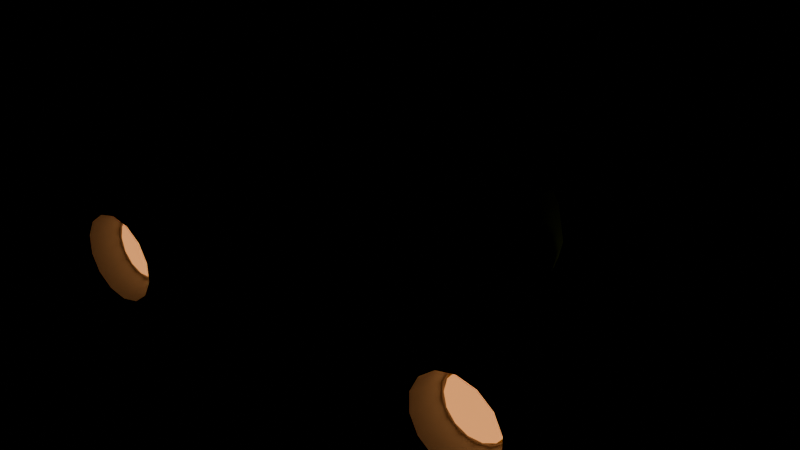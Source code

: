 # Source: nave_pesada.blend  (saved by Blender 5.2.45; exported with 4.5.12 LTS)
import bpy
from mathutils import Matrix  # noqa: F401  (used for matrix-valued properties, if any)

bpy.ops.wm.read_factory_settings(use_empty=True)
scene = bpy.context.scene
scene.name = 'Scene'

# ---- materials (node trees are filled in below, after node groups)
mat_mostaza = bpy.data.materials.new('Mostaza')
mat_mostaza.diffuse_color = (0.93, 0.66, 0.16, 1.0)
mat_grafito = bpy.data.materials.new('Grafito')
mat_grafito.diffuse_color = (0.24, 0.25, 0.29, 1.0)
mat_metal = bpy.data.materials.new('Metal')
mat_metal.diffuse_color = (0.45, 0.47, 0.52, 1.0)
mat_vidrio = bpy.data.materials.new('Vidrio')
mat_vidrio.diffuse_color = (0.35, 0.8, 0.95, 1.0)
mat_negro = bpy.data.materials.new('Negro')
mat_negro.diffuse_color = (0.1, 0.1, 0.12, 1.0)
mat_fuego = bpy.data.materials.new('Fuego')
mat_fuego.diffuse_color = (1.0, 0.4, 0.12, 1.0)
mat_foco = bpy.data.materials.new('Foco')
mat_foco.diffuse_color = (0.6, 1.0, 0.4, 1.0)

# ---- material node trees
mat_mostaza.use_nodes = True; mat_mostaza.node_tree.nodes.clear()
_N = mat_mostaza.node_tree.nodes; _L = mat_mostaza.node_tree.links
n0 = _N.new('ShaderNodeBsdfPrincipled'); n0.name = 'Principled BSDF'; n0.location = (-200, 100)
n0.inputs[0].default_value = (0.93, 0.66, 0.16, 1.0)
n0.inputs[10].default_value = 0.005
n1 = _N.new('ShaderNodeOutputMaterial'); n1.name = 'Material Output'; n1.location = (200, 100)
_L.new(n0.outputs[0], n1.inputs[0])
n1.is_active_output = True
mat_grafito.use_nodes = True; mat_grafito.node_tree.nodes.clear()
_N = mat_grafito.node_tree.nodes; _L = mat_grafito.node_tree.links
n0 = _N.new('ShaderNodeBsdfPrincipled'); n0.name = 'Principled BSDF'; n0.location = (-200, 100)
n0.inputs[0].default_value = (0.24, 0.25, 0.29, 1.0)
n0.inputs[10].default_value = 0.005
n1 = _N.new('ShaderNodeOutputMaterial'); n1.name = 'Material Output'; n1.location = (200, 100)
_L.new(n0.outputs[0], n1.inputs[0])
n1.is_active_output = True
mat_metal.use_nodes = True; mat_metal.node_tree.nodes.clear()
_N = mat_metal.node_tree.nodes; _L = mat_metal.node_tree.links
n0 = _N.new('ShaderNodeBsdfPrincipled'); n0.name = 'Principled BSDF'; n0.location = (-200, 100)
n0.inputs[0].default_value = (0.45, 0.47, 0.52, 1.0)
n0.inputs[10].default_value = 0.005
n1 = _N.new('ShaderNodeOutputMaterial'); n1.name = 'Material Output'; n1.location = (200, 100)
_L.new(n0.outputs[0], n1.inputs[0])
n1.is_active_output = True
mat_vidrio.use_nodes = True; mat_vidrio.node_tree.nodes.clear()
_N = mat_vidrio.node_tree.nodes; _L = mat_vidrio.node_tree.links
n0 = _N.new('ShaderNodeBsdfPrincipled'); n0.name = 'Principled BSDF'; n0.location = (-200, 100)
n0.inputs[0].default_value = (0.35, 0.8, 0.95, 1.0)
n0.inputs[10].default_value = 0.005
n1 = _N.new('ShaderNodeOutputMaterial'); n1.name = 'Material Output'; n1.location = (200, 100)
_L.new(n0.outputs[0], n1.inputs[0])
n1.is_active_output = True
mat_negro.use_nodes = True; mat_negro.node_tree.nodes.clear()
_N = mat_negro.node_tree.nodes; _L = mat_negro.node_tree.links
n0 = _N.new('ShaderNodeBsdfPrincipled'); n0.name = 'Principled BSDF'; n0.location = (-200, 100)
n0.inputs[0].default_value = (0.1, 0.1, 0.12, 1.0)
n0.inputs[10].default_value = 0.005
n1 = _N.new('ShaderNodeOutputMaterial'); n1.name = 'Material Output'; n1.location = (200, 100)
_L.new(n0.outputs[0], n1.inputs[0])
n1.is_active_output = True
mat_fuego.use_nodes = True; mat_fuego.node_tree.nodes.clear()
_N = mat_fuego.node_tree.nodes; _L = mat_fuego.node_tree.links
n0 = _N.new('ShaderNodeBsdfPrincipled'); n0.name = 'Principled BSDF'; n0.location = (-200, 100)
n0.inputs[0].default_value = (1.0, 0.4, 0.12, 1.0)
n0.inputs[10].default_value = 0.005
n0.inputs[27].default_value = (1.0, 0.4, 0.12, 1.0)
n0.inputs[28].default_value = 1.0
n1 = _N.new('ShaderNodeOutputMaterial'); n1.name = 'Material Output'; n1.location = (200, 100)
_L.new(n0.outputs[0], n1.inputs[0])
n1.is_active_output = True
mat_foco.use_nodes = True; mat_foco.node_tree.nodes.clear()
_N = mat_foco.node_tree.nodes; _L = mat_foco.node_tree.links
n0 = _N.new('ShaderNodeBsdfPrincipled'); n0.name = 'Principled BSDF'; n0.location = (-200, 100)
n0.inputs[0].default_value = (0.6, 1.0, 0.4, 1.0)
n0.inputs[10].default_value = 0.005
n0.inputs[27].default_value = (0.6, 1.0, 0.4, 1.0)
n0.inputs[28].default_value = 1.0
n1 = _N.new('ShaderNodeOutputMaterial'); n1.name = 'Material Output'; n1.location = (200, 100)
_L.new(n0.outputs[0], n1.inputs[0])
n1.is_active_output = True

# ---- meshes
me_navepesada = bpy.data.meshes.new('NavePesada')
me_navepesada.from_pydata([(0.468, -0.88, 0.0), (0.4521, -0.88, 0.07454), (0.4053, -0.88, 0.144), (0.3309, -0.88, 0.2036), (0.234, -0.88, 0.2494), (0.1211, -0.88, 0.2782), (2.866e-17, -0.88, 0.288), (-0.1211, -0.88, 0.2782), (-0.234, -0.88, 0.2494), (-0.3309, -0.88, 0.2036), (-0.4053, -0.88, 0.144), (-0.4521, -0.88, 0.07454), (-0.468, -0.88, 3.527e-17), (-0.4521, -0.88, -0.07454), (-0.4053, -0.88, -0.144), (-0.3309, -0.88, -0.2036), (-0.234, -0.88, -0.2494), (-0.1211, -0.88, -0.2782), (-8.597e-17, -0.88, -0.288), (0.1211, -0.88, -0.2782), (0.234, -0.88, -0.2494), (0.3309, -0.88, -0.2036), (0.4053, -0.88, -0.144), (0.4521, -0.88, -0.07454), (0.624, -0.84, 0.0), (0.6027, -0.84, 0.09939), (0.5404, -0.84, 0.192), (0.4412, -0.84, 0.2715), (0.312, -0.84, 0.3326), (0.1615, -0.84, 0.3709), (3.821e-17, -0.84, 0.384), (-0.1615, -0.84, 0.3709), (-0.312, -0.84, 0.3326), (-0.4412, -0.84, 0.2715), (-0.5404, -0.84, 0.192), (-0.6027, -0.84, 0.09939), (-0.624, -0.84, 4.703e-17), (-0.6027, -0.84, -0.09939), (-0.5404, -0.84, -0.192), (-0.4412, -0.84, -0.2715), (-0.312, -0.84, -0.3326), (-0.1615, -0.84, -0.3709), (-1.146e-16, -0.84, -0.384), (0.1615, -0.84, -0.3709), (0.312, -0.84, -0.3326), (0.4412, -0.84, -0.2715), (0.5404, -0.84, -0.192), (0.6027, -0.84, -0.09939), (0.728, -0.65, 0.0), (0.7032, -0.65, 0.116), (0.6305, -0.65, 0.224), (0.5148, -0.65, 0.3168), (0.364, -0.65, 0.388), (0.1884, -0.65, 0.4327), (4.458e-17, -0.65, 0.448), (-0.1884, -0.65, 0.4327), (-0.364, -0.65, 0.388), (-0.5148, -0.65, 0.3168), (-0.6305, -0.65, 0.224), (-0.7032, -0.65, 0.116), (-0.728, -0.65, 5.486e-17), (-0.7032, -0.65, -0.116), (-0.6305, -0.65, -0.224), (-0.5148, -0.65, -0.3168), (-0.364, -0.65, -0.388), (-0.1884, -0.65, -0.4327), (-1.337e-16, -0.65, -0.448), (0.1884, -0.65, -0.4327), (0.364, -0.65, -0.388), (0.5148, -0.65, -0.3168), (0.6305, -0.65, -0.224), (0.7032, -0.65, -0.116), (0.78, -0.3, 0.0), (0.7534, -0.3, 0.1242), (0.6755, -0.3, 0.24), (0.5515, -0.3, 0.3394), (0.39, -0.3, 0.4157), (0.2019, -0.3, 0.4636), (4.776e-17, -0.3, 0.48), (-0.2019, -0.3, 0.4636), (-0.39, -0.3, 0.4157), (-0.5515, -0.3, 0.3394), (-0.6755, -0.3, 0.24), (-0.7534, -0.3, 0.1242), (-0.78, -0.3, 5.878e-17), (-0.7534, -0.3, -0.1242), (-0.6755, -0.3, -0.24), (-0.5515, -0.3, -0.3394), (-0.39, -0.3, -0.4157), (-0.2019, -0.3, -0.4636), (-1.433e-16, -0.3, -0.48), (0.2019, -0.3, -0.4636), (0.39, -0.3, -0.4157), (0.5515, -0.3, -0.3394), (0.6755, -0.3, -0.24), (0.7534, -0.3, -0.1242), (0.754, 0.1, 0.0), (0.7283, 0.1, 0.1201), (0.653, 0.1, 0.232), (0.5332, 0.1, 0.3281), (0.377, 0.1, 0.4018), (0.1951, 0.1, 0.4482), (4.617e-17, 0.1, 0.464), (-0.1951, 0.1, 0.4482), (-0.377, 0.1, 0.4018), (-0.5332, 0.1, 0.3281), (-0.653, 0.1, 0.232), (-0.7283, 0.1, 0.1201), (-0.754, 0.1, 5.682e-17), (-0.7283, 0.1, -0.1201), (-0.653, 0.1, -0.232), (-0.5332, 0.1, -0.3281), (-0.377, 0.1, -0.4018), (-0.1951, 0.1, -0.4482), (-1.385e-16, 0.1, -0.464), (0.1951, 0.1, -0.4482), (0.377, 0.1, -0.4018), (0.5332, 0.1, -0.3281), (0.653, 0.1, -0.232), (0.7283, 0.1, -0.1201), (0.65, 0.4, 0.0), (0.6279, 0.4, 0.1035), (0.5629, 0.4, 0.2), (0.4596, 0.4, 0.2828), (0.325, 0.4, 0.3464), (0.1682, 0.4, 0.3864), (3.98e-17, 0.4, 0.4), (-0.1682, 0.4, 0.3864), (-0.325, 0.4, 0.3464), (-0.4596, 0.4, 0.2828), (-0.5629, 0.4, 0.2), (-0.6279, 0.4, 0.1035), (-0.65, 0.4, 4.899e-17), (-0.6279, 0.4, -0.1035), (-0.5629, 0.4, -0.2), (-0.4596, 0.4, -0.2828), (-0.325, 0.4, -0.3464), (-0.1682, 0.4, -0.3864), (-1.194e-16, 0.4, -0.4), (0.1682, 0.4, -0.3864), (0.325, 0.4, -0.3464), (0.4596, 0.4, -0.2828), (0.5629, 0.4, -0.2), (0.6279, 0.4, -0.1035), (0.494, 0.62, 0.0), (0.4772, 0.62, 0.07868), (0.4278, 0.62, 0.152), (0.3493, 0.62, 0.215), (0.247, 0.62, 0.2633), (0.1279, 0.62, 0.2936), (3.025e-17, 0.62, 0.304), (-0.1279, 0.62, 0.2936), (-0.247, 0.62, 0.2633), (-0.3493, 0.62, 0.215), (-0.4278, 0.62, 0.152), (-0.4772, 0.62, 0.07868), (-0.494, 0.62, 3.723e-17), (-0.4772, 0.62, -0.07868), (-0.4278, 0.62, -0.152), (-0.3493, 0.62, -0.215), (-0.247, 0.62, -0.2633), (-0.1279, 0.62, -0.2936), (-9.075e-17, 0.62, -0.304), (0.1279, 0.62, -0.2936), (0.247, 0.62, -0.2633), (0.3493, 0.62, -0.215), (0.4278, 0.62, -0.152), (0.4772, 0.62, -0.07868), (0.286, 0.76, 0.0), (0.2763, 0.76, 0.04555), (0.2477, 0.76, 0.088), (0.2022, 0.76, 0.1245), (0.143, 0.76, 0.1524), (0.07402, 0.76, 0.17), (1.751e-17, 0.76, 0.176), (-0.07402, 0.76, 0.17), (-0.143, 0.76, 0.1524), (-0.2022, 0.76, 0.1245), (-0.2477, 0.76, 0.088), (-0.2763, 0.76, 0.04555), (-0.286, 0.76, 2.155e-17), (-0.2763, 0.76, -0.04555), (-0.2477, 0.76, -0.088), (-0.2022, 0.76, -0.1245), (-0.143, 0.76, -0.1524), (-0.07402, 0.76, -0.17), (-5.254e-17, 0.76, -0.176), (0.07402, 0.76, -0.17), (0.143, 0.76, -0.1524), (0.2022, 0.76, -0.1245), (0.2477, 0.76, -0.088), (0.2763, 0.76, -0.04555), (0.104, 0.82, 0.0), (0.1005, 0.82, 0.01656), (0.09007, 0.82, 0.032), (0.07354, 0.82, 0.04525), (0.052, 0.82, 0.05543), (0.02692, 0.82, 0.06182), (6.368e-18, 0.82, 0.064), (-0.02692, 0.82, 0.06182), (-0.052, 0.82, 0.05543), (-0.07354, 0.82, 0.04525), (-0.09007, 0.82, 0.032), (-0.1005, 0.82, 0.01656), (-0.104, 0.82, 7.838e-18), (-0.1005, 0.82, -0.01656), (-0.09007, 0.82, -0.032), (-0.07354, 0.82, -0.04525), (-0.052, 0.82, -0.05543), (-0.02692, 0.82, -0.06182), (-1.91e-17, 0.82, -0.064), (0.02692, 0.82, -0.06182), (0.052, 0.82, -0.05543), (0.07354, 0.82, -0.04525), (0.09007, 0.82, -0.032), (0.1005, 0.82, -0.01656), (0.0, 0.83, 0.0), (0.0, -0.88, 0.0), (0.0, 0.3, 0.51), (0.8728, -0.88, -0.1798), (0.85, -0.88, -0.08), (0.0, 0.5217, 0.4174), (0.0, 0.54, 0.36), (0.0, 0.5217, 0.3026), (0.8728, -0.88, 0.01979), (0.0, 0.3918, 0.2214), (0.0, 0.3, 0.21), (0.9366, -0.88, 0.09982), (0.04979, 0.3849, 0.4986), (0.092, 0.4568, 0.4661), (0.1202, 0.5049, 0.4174), (0.1301, 0.5217, 0.36), (0.1202, 0.5049, 0.3026), (0.092, 0.4568, 0.2539), (0.04979, 0.3849, 0.2214), (1.029, -0.88, 0.1442), (1.131, -0.88, 0.1442), (0.092, 0.3649, 0.4986), (0.17, 0.42, 0.4661), (0.2221, 0.4568, 0.4174), (0.2404, 0.4697, 0.36), (0.2221, 0.4568, 0.3026), (0.17, 0.42, 0.2539), (0.092, 0.3649, 0.2214), (1.223, -0.88, 0.09982), (1.287, -0.88, 0.01979), (0.1202, 0.3351, 0.4986), (0.2221, 0.3649, 0.4661), (0.2902, 0.3849, 0.4174), (0.3141, 0.3918, 0.36), (0.2902, 0.3849, 0.3026), (0.2221, 0.3649, 0.2539), (0.1202, 0.3351, 0.2214), (1.31, -0.88, -0.08), (1.233, -0.92, -0.1538), (0.1301, 0.3, 0.4986), (0.2404, 0.3, 0.4661), (0.3141, 0.3, 0.4174), (0.34, 0.3, 0.36), (0.3141, 0.3, 0.3026), (0.2404, 0.3, 0.2539), (0.1301, 0.3, 0.2214), (1.186, -0.92, -0.2129), (1.118, -0.92, -0.2457), (0.1202, 0.2649, 0.4986), (0.2221, 0.2351, 0.4661), (0.2902, 0.2151, 0.4174), (0.3141, 0.2082, 0.36), (0.2902, 0.2151, 0.3026), (0.2221, 0.2351, 0.2539), (0.1202, 0.2649, 0.2214), (1.042, -0.92, -0.2457), (0.974, -0.92, -0.2129), (0.092, 0.2351, 0.4986), (0.17, 0.18, 0.4661), (0.2221, 0.1432, 0.4174), (0.2404, 0.1303, 0.36), (0.2221, 0.1432, 0.3026), (0.17, 0.18, 0.2539), (0.092, 0.2351, 0.2214), (0.9268, -0.92, -0.1538), (0.91, -0.92, -0.08), (0.04979, 0.2151, 0.4986), (0.092, 0.1432, 0.4661), (0.1202, 0.09515, 0.4174), (0.1301, 0.07827, 0.36), (0.1202, 0.09515, 0.3026), (0.092, 0.1432, 0.2539), (0.04979, 0.2151, 0.2214), (0.9268, -0.92, -0.00624), (0.974, -0.92, 0.05291), (-4.053e-08, 0.2082, 0.4986), (-7.6e-08, 0.1303, 0.4661), (-8.106e-08, 0.07827, 0.4174), (-1.216e-07, 0.06, 0.36), (-8.106e-08, 0.07827, 0.3026), (-7.6e-08, 0.1303, 0.2539), (-4.053e-08, 0.2082, 0.2214), (1.042, -0.92, 0.08574), (1.118, -0.92, 0.08574), (-0.04979, 0.2151, 0.4986), (-0.092, 0.1432, 0.4661), (-0.1202, 0.09515, 0.4174), (-0.1301, 0.07827, 0.36), (-0.1202, 0.09515, 0.3026), (-0.092, 0.1432, 0.2539), (-0.04979, 0.2151, 0.2214), (1.186, -0.92, 0.05291), (1.233, -0.92, -0.00624), (-0.092, 0.2351, 0.4986), (-0.17, 0.18, 0.4661), (-0.2221, 0.1432, 0.4174), (-0.2404, 0.1303, 0.36), (-0.2221, 0.1432, 0.3026), (-0.17, 0.18, 0.2539), (-0.092, 0.2351, 0.2214), (1.25, -0.92, -0.08), (0.15, -0.1, 0.56), (-0.1202, 0.2649, 0.4986), (-0.2221, 0.2351, 0.4661), (-0.2902, 0.2151, 0.4174), (-0.3141, 0.2082, 0.36), (-0.2902, 0.2151, 0.3026), (-0.2221, 0.2351, 0.2539), (-0.1202, 0.2649, 0.2214), (0.15, -0.1, 0.5), (0.15, -0.5, 0.56), (-0.1301, 0.3, 0.4986), (-0.2404, 0.3, 0.4661), (-0.3141, 0.3, 0.4174), (-0.34, 0.3, 0.36), (-0.3141, 0.3, 0.3026), (-0.2404, 0.3, 0.2539), (-0.1301, 0.3, 0.2214), (0.15, -0.5, 0.5), (-0.15, -0.1, 0.56), (-0.1202, 0.3351, 0.4986), (-0.2221, 0.3649, 0.4661), (-0.2902, 0.3849, 0.4174), (-0.3141, 0.3918, 0.36), (-0.2902, 0.3849, 0.3026), (-0.2221, 0.3649, 0.2539), (-0.1202, 0.3351, 0.2214), (-0.15, -0.1, 0.5), (-0.15, -0.5, 0.56), (-0.092, 0.3649, 0.4986), (-0.17, 0.42, 0.4661), (-0.2221, 0.4568, 0.4174), (-0.2404, 0.4697, 0.36), (-0.2221, 0.4568, 0.3026), (-0.17, 0.42, 0.2539), (-0.092, 0.3649, 0.2214), (-0.15, -0.5, 0.5), (0.25, -0.025, 0.52), (-0.04979, 0.3849, 0.4986), (-0.092, 0.4568, 0.4661), (-0.1202, 0.5049, 0.4174), (-0.1301, 0.5217, 0.36), (-0.1202, 0.5049, 0.3026), (-0.092, 0.4568, 0.2539), (-0.04979, 0.3849, 0.2214), (0.25, -0.025, 0.42), (0.25, -0.575, 0.52), (8.106e-08, 0.3918, 0.4986), (1.52e-07, 0.4697, 0.4661), (0.25, -0.575, 0.42), (-0.25, -0.025, 0.52), (-0.25, -0.025, 0.42), (1.52e-07, 0.4697, 0.2539), (-0.25, -0.575, 0.52), (-0.25, -0.575, 0.42), (0.9366, -0.88, -0.2598), (1.029, -0.88, -0.3042), (1.131, -0.88, -0.3042), (1.223, -0.88, -0.2598), (1.287, -0.88, -0.1798), (1.34, -0.4, -0.08), (1.314, -0.4, 0.03281), (1.242, -0.4, 0.1233), (1.138, -0.4, 0.1735), (1.022, -0.4, 0.1735), (0.9179, -0.4, 0.1233), (0.8457, -0.4, 0.03281), (0.82, -0.4, -0.08), (0.8457, -0.4, -0.1928), (0.9179, -0.4, -0.2833), (1.022, -0.4, -0.3335), (1.138, -0.4, -0.3335), (1.242, -0.4, -0.2833), (1.314, -0.4, -0.1928), (1.33, 0.2, -0.08), (1.305, 0.2, 0.02847), (1.236, 0.2, 0.1155), (1.136, 0.2, 0.1637), (1.024, 0.2, 0.1637), (0.9241, 0.2, 0.1155), (0.8548, 0.2, 0.02847), (0.83, 0.2, -0.08), (0.8548, 0.2, -0.1885), (0.9241, 0.2, -0.2755), (1.024, 0.2, -0.3237), (1.136, 0.2, -0.3237), (1.236, 0.2, -0.2755), (1.305, 0.2, -0.1885), (1.25, 0.42, -0.08), (1.233, 0.42, -0.00624), (1.186, 0.42, 0.05291), (1.118, 0.42, 0.08574), (1.042, 0.42, 0.08574), (0.974, 0.42, 0.05291), (0.9268, 0.42, -0.00624), (0.91, 0.42, -0.08), (0.9268, 0.42, -0.1538), (0.974, 0.42, -0.2129), (1.042, 0.42, -0.2457), (1.118, 0.42, -0.2457), (1.186, 0.42, -0.2129), (1.233, 0.42, -0.1538), (1.08, 0.5, -0.08), (1.08, -0.88, 0.09), (1.08, -1.08, 0.16), (1.154, -0.88, 0.07316), (1.184, -1.08, 0.1362), (1.213, -0.88, 0.02599), (1.268, -1.08, 0.06964), (1.246, -0.88, -0.04217), (1.314, -1.08, -0.02659), (1.246, -0.88, -0.1178), (1.314, -1.08, -0.1334), (1.213, -0.88, -0.186), (1.268, -1.08, -0.2296), (1.154, -0.88, -0.2332), (1.184, -1.08, -0.2962), (1.08, -0.88, -0.25), (1.08, -1.08, -0.32), (1.006, -0.88, -0.2332), (0.9759, -1.08, -0.2962), (0.9471, -0.88, -0.186), (0.8924, -1.08, -0.2296), (0.9143, -0.88, -0.1178), (0.846, -1.08, -0.1334), (0.9143, -0.88, -0.04217), (0.846, -1.08, -0.02659), (0.9471, -0.88, 0.02599), (0.8924, -1.08, 0.06964), (1.006, -0.88, 0.07316), (0.9759, -1.08, 0.1362), (1.25, -0.93, -0.08), (1.233, -0.93, -0.00624), (1.186, -0.93, 0.05291), (1.118, -0.93, 0.08574), (1.042, -0.93, 0.08574), (0.974, -0.93, 0.05291), (0.9268, -0.93, -0.00624), (0.91, -0.93, -0.08), (0.9268, -0.93, -0.1538), (0.974, -0.93, -0.2129), (1.042, -0.93, -0.2457), (1.118, -0.93, -0.2457), (1.186, -0.93, -0.2129), (1.233, -0.93, -0.1538), (1.08, -0.93, -0.08), (0.62, -0.65, -0.14), (0.62, 0.15, -0.14), (1.04, 0.05, -0.14), (1.04, -0.65, -0.14), (0.62, -0.65, -0.02), (0.62, 0.15, -0.02), (1.04, 0.05, -0.02), (1.04, -0.65, -0.02), (1.08, 0.5, -0.02), (1.08, 0.52, -0.02804), (-1.287, -0.88, 0.01979), (1.08, 0.54, -0.08), (-1.223, -0.88, 0.09982), (1.08, 0.52, -0.132), (1.08, 0.5, -0.14), (-1.131, -0.88, 0.1442), (1.101, 0.5141, -0.02804), (1.117, 0.5245, -0.05), (1.122, 0.5283, -0.08), (1.117, 0.5245, -0.11), (1.101, 0.5141, -0.132), (-1.029, -0.88, 0.1442), (-0.9366, -0.88, 0.09982), (1.11, 0.5, -0.02804), (1.132, 0.5, -0.05), (1.14, 0.5, -0.08), (1.132, 0.5, -0.11), (1.11, 0.5, -0.132), (-0.8728, -0.88, 0.01979), (-0.85, -0.88, -0.08), (1.101, 0.4859, -0.02804), (1.117, 0.4755, -0.05), (1.122, 0.4717, -0.08), (1.117, 0.4755, -0.11), (1.101, 0.4859, -0.132), (-0.9268, -0.92, -0.1538), (-0.974, -0.92, -0.2129), (1.08, 0.48, -0.02804), (1.08, 0.4654, -0.05), (1.08, 0.46, -0.08), (1.08, 0.4654, -0.11), (1.08, 0.48, -0.132), (-1.042, -0.92, -0.2457), (-1.118, -0.92, -0.2457), (1.059, 0.4859, -0.02804), (1.043, 0.4755, -0.05), (1.038, 0.4717, -0.08), (1.043, 0.4755, -0.11), (1.059, 0.4859, -0.132), (-1.186, -0.92, -0.2129), (-1.233, -0.92, -0.1538), (1.05, 0.5, -0.02804), (1.028, 0.5, -0.05), (1.02, 0.5, -0.08), (1.028, 0.5, -0.11), (1.05, 0.5, -0.132), (-1.25, -0.92, -0.08), (-1.233, -0.92, -0.00624), (1.059, 0.5141, -0.02804), (1.043, 0.5245, -0.05), (1.038, 0.5283, -0.08), (1.043, 0.5245, -0.11), (1.059, 0.5141, -0.132), (-1.186, -0.92, 0.05291), (-1.118, -0.92, 0.08574), (-1.042, -0.92, 0.08574), (1.08, 0.5346, -0.05), (-0.974, -0.92, 0.05291), (1.08, 0.5346, -0.11), (-0.9268, -0.92, -0.00624), (-0.91, -0.92, -0.08), (-1.31, -0.88, -0.08), (-1.287, -0.88, -0.1798), (-1.223, -0.88, -0.2598), (-1.131, -0.88, -0.3042), (-1.029, -0.88, -0.3042), (-0.9366, -0.88, -0.2598), (-0.8728, -0.88, -0.1798), (-0.82, -0.4, -0.08), (-0.8457, -0.4, 0.03281), (-0.9179, -0.4, 0.1233), (-1.022, -0.4, 0.1735), (-1.138, -0.4, 0.1735), (-1.242, -0.4, 0.1233), (-1.314, -0.4, 0.03281), (-1.34, -0.4, -0.08), (-1.314, -0.4, -0.1928), (-1.242, -0.4, -0.2833), (-1.138, -0.4, -0.3335), (-1.022, -0.4, -0.3335), (-0.9179, -0.4, -0.2833), (-0.8457, -0.4, -0.1928), (-0.83, 0.2, -0.08), (-0.8548, 0.2, 0.02847), (-0.9241, 0.2, 0.1155), (-1.024, 0.2, 0.1637), (-1.136, 0.2, 0.1637), (-1.236, 0.2, 0.1155), (-1.305, 0.2, 0.02847), (-1.33, 0.2, -0.08), (-1.305, 0.2, -0.1885), (-1.236, 0.2, -0.2755), (-1.136, 0.2, -0.3237), (-1.024, 0.2, -0.3237), (-0.9241, 0.2, -0.2755), (-0.8548, 0.2, -0.1885), (-0.91, 0.42, -0.08), (-0.9268, 0.42, -0.00624), (-0.974, 0.42, 0.05291), (-1.042, 0.42, 0.08574), (-1.118, 0.42, 0.08574), (-1.186, 0.42, 0.05291), (-1.233, 0.42, -0.00624), (-1.25, 0.42, -0.08), (-1.233, 0.42, -0.1538), (-1.186, 0.42, -0.2129), (-1.118, 0.42, -0.2457), (-1.042, 0.42, -0.2457), (-0.974, 0.42, -0.2129), (-0.9268, 0.42, -0.1538), (-1.08, 0.5, -0.08), (-1.08, -0.88, 0.09), (-1.08, -1.08, 0.16), (-1.006, -0.88, 0.07316), (-0.9759, -1.08, 0.1362), (-0.9471, -0.88, 0.02599), (-0.8924, -1.08, 0.06964), (-0.9143, -0.88, -0.04217), (-0.846, -1.08, -0.02659), (-0.9143, -0.88, -0.1178), (-0.846, -1.08, -0.1334), (-0.9471, -0.88, -0.186), (-0.8924, -1.08, -0.2296), (-1.006, -0.88, -0.2332), (-0.9759, -1.08, -0.2962), (-1.08, -0.88, -0.25), (-1.08, -1.08, -0.32), (-1.154, -0.88, -0.2332), (-1.184, -1.08, -0.2962), (-1.213, -0.88, -0.186), (-1.268, -1.08, -0.2296), (-1.246, -0.88, -0.1178), (-1.314, -1.08, -0.1334), (-1.246, -0.88, -0.04217), (-1.314, -1.08, -0.02659), (-1.213, -0.88, 0.02599), (-1.268, -1.08, 0.06964), (-1.154, -0.88, 0.07316), (-1.184, -1.08, 0.1362), (-0.91, -0.93, -0.08), (-0.9268, -0.93, -0.00624), (-0.974, -0.93, 0.05291), (-1.042, -0.93, 0.08574), (-1.118, -0.93, 0.08574), (-1.186, -0.93, 0.05291), (-1.233, -0.93, -0.00624), (-1.25, -0.93, -0.08), (-1.233, -0.93, -0.1538), (-1.186, -0.93, -0.2129), (-1.118, -0.93, -0.2457), (-1.042, -0.93, -0.2457), (-0.974, -0.93, -0.2129), (-0.9268, -0.93, -0.1538), (-1.08, -0.93, -0.08), (-1.04, -0.65, -0.14), (-1.04, 0.05, -0.14), (-0.62, 0.15, -0.14), (-0.62, -0.65, -0.14), (-1.04, -0.65, -0.02), (-1.04, 0.05, -0.02), (-0.62, 0.15, -0.02), (-0.62, -0.65, -0.02), (-1.08, 0.5, -0.02), (-1.08, 0.52, -0.02804), (-1.08, 0.54, -0.08), (-1.08, 0.52, -0.132), (-1.08, 0.5, -0.14), (-1.059, 0.5141, -0.02804), (-1.043, 0.5245, -0.05), (-1.038, 0.5283, -0.08), (-1.043, 0.5245, -0.11), (-1.059, 0.5141, -0.132), (-1.05, 0.5, -0.02804), (-1.028, 0.5, -0.05), (-1.02, 0.5, -0.08), (-1.028, 0.5, -0.11), (-1.05, 0.5, -0.132), (-0.27, -0.85, 0.4), (-0.27, -0.45, 0.4), (-1.059, 0.4859, -0.02804), (-1.043, 0.4755, -0.05), (-1.038, 0.4717, -0.08), (-1.043, 0.4755, -0.11), (-1.059, 0.4859, -0.132), (-0.27, -0.7, 0.62), (-0.27, -0.95, 0.66), (-1.08, 0.48, -0.02804), (-1.08, 0.4654, -0.05), (-1.08, 0.46, -0.08), (-1.08, 0.4654, -0.11), (-1.08, 0.48, -0.132), (-0.33, -0.85, 0.4), (-0.33, -0.45, 0.4), (-1.101, 0.4859, -0.02804), (-1.117, 0.4755, -0.05), (-1.122, 0.4717, -0.08), (-1.117, 0.4755, -0.11), (-1.101, 0.4859, -0.132), (-0.33, -0.7, 0.62), (-0.33, -0.95, 0.66), (-1.11, 0.5, -0.02804), (-1.132, 0.5, -0.05), (-1.14, 0.5, -0.08), (-1.132, 0.5, -0.11), (-1.11, 0.5, -0.132), (0.33, -0.95, 0.66), (0.33, -0.7, 0.62), (-1.101, 0.5141, -0.02804), (-1.117, 0.5245, -0.05), (-1.122, 0.5283, -0.08), (-1.117, 0.5245, -0.11), (-1.101, 0.5141, -0.132), (0.33, -0.45, 0.4), (0.33, -0.85, 0.4), (0.27, -0.95, 0.66), (-1.08, 0.5346, -0.05), (0.27, -0.7, 0.62), (-1.08, 0.5346, -0.11), (0.27, -0.45, 0.4), (0.27, -0.85, 0.4)], [], [(0, 24, 25, 1), (1, 25, 26, 2), (2, 26, 27, 3), (3, 27, 28, 4), (4, 28, 29, 5), (5, 29, 30, 6), (6, 30, 31, 7), (7, 31, 32, 8), (8, 32, 33, 9), (9, 33, 34, 10), (10, 34, 35, 11), (11, 35, 36, 12), (12, 36, 37, 13), (13, 37, 38, 14), (14, 38, 39, 15), (15, 39, 40, 16), (16, 40, 41, 17), (17, 41, 42, 18), (18, 42, 43, 19), (19, 43, 44, 20), (20, 44, 45, 21), (21, 45, 46, 22), (22, 46, 47, 23), (23, 47, 24, 0), (24, 48, 49, 25), (25, 49, 50, 26), (26, 50, 51, 27), (27, 51, 52, 28), (28, 52, 53, 29), (29, 53, 54, 30), (30, 54, 55, 31), (31, 55, 56, 32), (32, 56, 57, 33), (33, 57, 58, 34), (34, 58, 59, 35), (35, 59, 60, 36), (36, 60, 61, 37), (37, 61, 62, 38), (38, 62, 63, 39), (39, 63, 64, 40), (40, 64, 65, 41), (41, 65, 66, 42), (42, 66, 67, 43), (43, 67, 68, 44), (44, 68, 69, 45), (45, 69, 70, 46), (46, 70, 71, 47), (47, 71, 48, 24), (48, 72, 73, 49), (49, 73, 74, 50), (50, 74, 75, 51), (51, 75, 76, 52), (52, 76, 77, 53), (53, 77, 78, 54), (54, 78, 79, 55), (55, 79, 80, 56), (56, 80, 81, 57), (57, 81, 82, 58), (58, 82, 83, 59), (59, 83, 84, 60), (60, 84, 85, 61), (61, 85, 86, 62), (62, 86, 87, 63), (63, 87, 88, 64), (64, 88, 89, 65), (65, 89, 90, 66), (66, 90, 91, 67), (67, 91, 92, 68), (68, 92, 93, 69), (69, 93, 94, 70), (70, 94, 95, 71), (71, 95, 72, 48), (72, 96, 97, 73), (73, 97, 98, 74), (74, 98, 99, 75), (75, 99, 100, 76), (76, 100, 101, 77), (77, 101, 102, 78), (78, 102, 103, 79), (79, 103, 104, 80), (80, 104, 105, 81), (81, 105, 106, 82), (82, 106, 107, 83), (83, 107, 108, 84), (84, 108, 109, 85), (85, 109, 110, 86), (86, 110, 111, 87), (87, 111, 112, 88), (88, 112, 113, 89), (89, 113, 114, 90), (90, 114, 115, 91), (91, 115, 116, 92), (92, 116, 117, 93), (93, 117, 118, 94), (94, 118, 119, 95), (95, 119, 96, 72), (96, 120, 121, 97), (97, 121, 122, 98), (98, 122, 123, 99), (99, 123, 124, 100), (100, 124, 125, 101), (101, 125, 126, 102), (102, 126, 127, 103), (103, 127, 128, 104), (104, 128, 129, 105), (105, 129, 130, 106), (106, 130, 131, 107), (107, 131, 132, 108), (108, 132, 133, 109), (109, 133, 134, 110), (110, 134, 135, 111), (111, 135, 136, 112), (112, 136, 137, 113), (113, 137, 138, 114), (114, 138, 139, 115), (115, 139, 140, 116), (116, 140, 141, 117), (117, 141, 142, 118), (118, 142, 143, 119), (119, 143, 120, 96), (120, 144, 145, 121), (121, 145, 146, 122), (122, 146, 147, 123), (123, 147, 148, 124), (124, 148, 149, 125), (125, 149, 150, 126), (126, 150, 151, 127), (127, 151, 152, 128), (128, 152, 153, 129), (129, 153, 154, 130), (130, 154, 155, 131), (131, 155, 156, 132), (132, 156, 157, 133), (133, 157, 158, 134), (134, 158, 159, 135), (135, 159, 160, 136), (136, 160, 161, 137), (137, 161, 162, 138), (138, 162, 163, 139), (139, 163, 164, 140), (140, 164, 165, 141), (141, 165, 166, 142), (142, 166, 167, 143), (143, 167, 144, 120), (144, 168, 169, 145), (145, 169, 170, 146), (146, 170, 171, 147), (147, 171, 172, 148), (148, 172, 173, 149), (149, 173, 174, 150), (150, 174, 175, 151), (151, 175, 176, 152), (152, 176, 177, 153), (153, 177, 178, 154), (154, 178, 179, 155), (155, 179, 180, 156), (156, 180, 181, 157), (157, 181, 182, 158), (158, 182, 183, 159), (159, 183, 184, 160), (160, 184, 185, 161), (161, 185, 186, 162), (162, 186, 187, 163), (163, 187, 188, 164), (164, 188, 189, 165), (165, 189, 190, 166), (166, 190, 191, 167), (167, 191, 168, 144), (168, 192, 193, 169), (169, 193, 194, 170), (170, 194, 195, 171), (171, 195, 196, 172), (172, 196, 197, 173), (173, 197, 198, 174), (174, 198, 199, 175), (175, 199, 200, 176), (176, 200, 201, 177), (177, 201, 202, 178), (178, 202, 203, 179), (179, 203, 204, 180), (180, 204, 205, 181), (181, 205, 206, 182), (182, 206, 207, 183), (183, 207, 208, 184), (184, 208, 209, 185), (185, 209, 210, 186), (186, 210, 211, 187), (187, 211, 212, 188), (188, 212, 213, 189), (189, 213, 214, 190), (190, 214, 215, 191), (191, 215, 192, 168), (192, 216, 193), (193, 216, 194), (194, 216, 195), (195, 216, 196), (196, 216, 197), (197, 216, 198), (198, 216, 199), (199, 216, 200), (200, 216, 201), (201, 216, 202), (202, 216, 203), (203, 216, 204), (204, 216, 205), (205, 216, 206), (206, 216, 207), (207, 216, 208), (208, 216, 209), (209, 216, 210), (210, 216, 211), (211, 216, 212), (212, 216, 213), (213, 216, 214), (214, 216, 215), (215, 216, 192), (0, 1, 217), (1, 2, 217), (2, 3, 217), (3, 4, 217), (4, 5, 217), (5, 6, 217), (6, 7, 217), (7, 8, 217), (8, 9, 217), (9, 10, 217), (10, 11, 217), (11, 12, 217), (12, 13, 217), (13, 14, 217), (14, 15, 217), (15, 16, 217), (16, 17, 217), (17, 18, 217), (18, 19, 217), (19, 20, 217), (20, 21, 217), (21, 22, 217), (22, 23, 217), (23, 0, 217), (225, 368, 233, 234), (223, 222, 231, 232), (221, 364, 229, 230), (363, 218, 228), (226, 225, 234), (368, 223, 232, 233), (222, 221, 230, 231), (364, 363, 228, 229), (226, 234, 243), (233, 232, 241, 242), (231, 230, 239, 240), (229, 228, 237, 238), (234, 233, 242, 243), (232, 231, 240, 241), (230, 229, 238, 239), (228, 218, 237), (240, 239, 248, 249), (238, 237, 246, 247), (243, 242, 251, 252), (241, 240, 249, 250), (239, 238, 247, 248), (237, 218, 246), (226, 243, 252), (242, 241, 250, 251), (252, 251, 260, 261), (250, 249, 258, 259), (248, 247, 256, 257), (246, 218, 255), (226, 252, 261), (251, 250, 259, 260), (249, 248, 257, 258), (247, 246, 255, 256), (257, 256, 265, 266), (255, 218, 264), (226, 261, 270), (260, 259, 268, 269), (258, 257, 266, 267), (256, 255, 264, 265), (261, 260, 269, 270), (259, 258, 267, 268), (226, 270, 279), (269, 268, 277, 278), (267, 266, 275, 276), (265, 264, 273, 274), (270, 269, 278, 279), (268, 267, 276, 277), (266, 265, 274, 275), (264, 218, 273), (274, 273, 282, 283), (279, 278, 287, 288), (277, 276, 285, 286), (275, 274, 283, 284), (273, 218, 282), (226, 279, 288), (278, 277, 286, 287), (276, 275, 284, 285), (288, 287, 296, 297), (286, 285, 294, 295), (284, 283, 292, 293), (282, 218, 291), (226, 288, 297), (287, 286, 295, 296), (285, 284, 293, 294), (283, 282, 291, 292), (291, 218, 300), (226, 297, 306), (296, 295, 304, 305), (294, 293, 302, 303), (292, 291, 300, 301), (297, 296, 305, 306), (295, 294, 303, 304), (293, 292, 301, 302), (305, 304, 313, 314), (303, 302, 311, 312), (301, 300, 309, 310), (306, 305, 314, 315), (304, 303, 312, 313), (302, 301, 310, 311), (300, 218, 309), (226, 306, 315), (315, 314, 323, 324), (313, 312, 321, 322), (311, 310, 319, 320), (309, 218, 318), (226, 315, 324), (314, 313, 322, 323), (312, 311, 320, 321), (310, 309, 318, 319), (322, 321, 330, 331), (320, 319, 328, 329), (318, 218, 327), (226, 324, 333), (323, 322, 331, 332), (321, 320, 329, 330), (319, 318, 327, 328), (324, 323, 332, 333), (226, 333, 342), (332, 331, 340, 341), (330, 329, 338, 339), (328, 327, 336, 337), (333, 332, 341, 342), (331, 330, 339, 340), (329, 328, 337, 338), (327, 218, 336), (339, 338, 347, 348), (337, 336, 345, 346), (342, 341, 350, 351), (340, 339, 348, 349), (338, 337, 346, 347), (336, 218, 345), (226, 342, 351), (341, 340, 349, 350), (351, 350, 359, 360), (349, 348, 357, 358), (347, 346, 355, 356), (345, 218, 354), (226, 351, 360), (350, 349, 358, 359), (348, 347, 356, 357), (346, 345, 354, 355), (356, 355, 364, 221), (354, 218, 363), (226, 360, 225), (359, 358, 223, 368), (357, 356, 221, 222), (355, 354, 363, 364), (360, 359, 368, 225), (358, 357, 222, 223), (370, 369, 366, 367), (367, 366, 353, 361), (361, 353, 362, 365), (365, 362, 369, 370), (367, 361, 365, 370), (353, 366, 369, 362), (352, 344, 335, 343), (343, 335, 317, 325), (325, 317, 326, 334), (334, 326, 344, 352), (343, 325, 334, 352), (317, 335, 344, 326), (316, 253, 245, 308), (308, 245, 244, 307), (307, 244, 236, 299), (299, 236, 235, 298), (298, 235, 227, 290), (290, 227, 224, 289), (289, 224, 220, 281), (281, 220, 219, 280), (280, 219, 371, 272), (272, 371, 372, 271), (271, 372, 373, 263), (263, 373, 374, 262), (262, 374, 375, 254), (254, 375, 253, 316), (253, 376, 377, 245), (245, 377, 378, 244), (244, 378, 379, 236), (236, 379, 380, 235), (235, 380, 381, 227), (227, 381, 382, 224), (224, 382, 383, 220), (220, 383, 384, 219), (219, 384, 385, 371), (371, 385, 386, 372), (372, 386, 387, 373), (373, 387, 388, 374), (374, 388, 389, 375), (375, 389, 376, 253), (376, 390, 391, 377), (377, 391, 392, 378), (378, 392, 393, 379), (379, 393, 394, 380), (380, 394, 395, 381), (381, 395, 396, 382), (382, 396, 397, 383), (383, 397, 398, 384), (384, 398, 399, 385), (385, 399, 400, 386), (386, 400, 401, 387), (387, 401, 402, 388), (388, 402, 403, 389), (389, 403, 390, 376), (390, 404, 405, 391), (391, 405, 406, 392), (392, 406, 407, 393), (393, 407, 408, 394), (394, 408, 409, 395), (395, 409, 410, 396), (396, 410, 411, 397), (397, 411, 412, 398), (398, 412, 413, 399), (399, 413, 414, 400), (400, 414, 415, 401), (401, 415, 416, 402), (402, 416, 417, 403), (403, 417, 404, 390), (404, 418, 405), (405, 418, 406), (406, 418, 407), (407, 418, 408), (408, 418, 409), (409, 418, 410), (410, 418, 411), (411, 418, 412), (412, 418, 413), (413, 418, 414), (414, 418, 415), (415, 418, 416), (416, 418, 417), (417, 418, 404), (419, 420, 422, 421), (421, 422, 424, 423), (423, 424, 426, 425), (425, 426, 428, 427), (427, 428, 430, 429), (429, 430, 432, 431), (431, 432, 434, 433), (433, 434, 436, 435), (435, 436, 438, 437), (437, 438, 440, 439), (439, 440, 442, 441), (441, 442, 444, 443), (443, 444, 446, 445), (445, 446, 420, 419), (447, 448, 461), (448, 449, 461), (449, 450, 461), (450, 451, 461), (451, 452, 461), (452, 453, 461), (453, 454, 461), (454, 455, 461), (455, 456, 461), (456, 457, 461), (457, 458, 461), (458, 459, 461), (459, 460, 461), (460, 447, 461), (465, 462, 463, 464), (466, 469, 468, 467), (462, 466, 467, 463), (463, 467, 468, 464), (464, 468, 469, 465), (465, 469, 466, 462), (476, 475, 482), (530, 473, 480, 481), (528, 471, 478, 479), (475, 530, 481, 482), (473, 528, 479, 480), (471, 470, 478), (481, 480, 487, 488), (479, 478, 485, 486), (482, 481, 488, 489), (480, 479, 486, 487), (478, 470, 485), (476, 482, 489), (486, 485, 492, 493), (489, 488, 495, 496), (487, 486, 493, 494), (485, 470, 492), (476, 489, 496), (488, 487, 494, 495), (496, 495, 502, 503), (494, 493, 500, 501), (492, 470, 499), (476, 496, 503), (495, 494, 501, 502), (493, 492, 499, 500), (503, 502, 509, 510), (501, 500, 507, 508), (499, 470, 506), (476, 503, 510), (502, 501, 508, 509), (500, 499, 506, 507), (510, 509, 516, 517), (508, 507, 514, 515), (506, 470, 513), (476, 510, 517), (509, 508, 515, 516), (507, 506, 513, 514), (517, 516, 523, 524), (515, 514, 521, 522), (513, 470, 520), (476, 517, 524), (516, 515, 522, 523), (514, 513, 520, 521), (522, 521, 528, 473), (520, 470, 471), (476, 524, 475), (523, 522, 473, 530), (521, 520, 471, 528), (524, 523, 530, 475), (532, 491, 490, 531), (531, 490, 484, 529), (529, 484, 483, 527), (527, 483, 477, 526), (526, 477, 474, 525), (525, 474, 472, 519), (519, 472, 533, 518), (518, 533, 534, 512), (512, 534, 535, 511), (511, 535, 536, 505), (505, 536, 537, 504), (504, 537, 538, 498), (498, 538, 539, 497), (497, 539, 491, 532), (491, 540, 541, 490), (490, 541, 542, 484), (484, 542, 543, 483), (483, 543, 544, 477), (477, 544, 545, 474), (474, 545, 546, 472), (472, 546, 547, 533), (533, 547, 548, 534), (534, 548, 549, 535), (535, 549, 550, 536), (536, 550, 551, 537), (537, 551, 552, 538), (538, 552, 553, 539), (539, 553, 540, 491), (540, 554, 555, 541), (541, 555, 556, 542), (542, 556, 557, 543), (543, 557, 558, 544), (544, 558, 559, 545), (545, 559, 560, 546), (546, 560, 561, 547), (547, 561, 562, 548), (548, 562, 563, 549), (549, 563, 564, 550), (550, 564, 565, 551), (551, 565, 566, 552), (552, 566, 567, 553), (553, 567, 554, 540), (554, 568, 569, 555), (555, 569, 570, 556), (556, 570, 571, 557), (557, 571, 572, 558), (558, 572, 573, 559), (559, 573, 574, 560), (560, 574, 575, 561), (561, 575, 576, 562), (562, 576, 577, 563), (563, 577, 578, 564), (564, 578, 579, 565), (565, 579, 580, 566), (566, 580, 581, 567), (567, 581, 568, 554), (568, 582, 569), (569, 582, 570), (570, 582, 571), (571, 582, 572), (572, 582, 573), (573, 582, 574), (574, 582, 575), (575, 582, 576), (576, 582, 577), (577, 582, 578), (578, 582, 579), (579, 582, 580), (580, 582, 581), (581, 582, 568), (583, 584, 586, 585), (585, 586, 588, 587), (587, 588, 590, 589), (589, 590, 592, 591), (591, 592, 594, 593), (593, 594, 596, 595), (595, 596, 598, 597), (597, 598, 600, 599), (599, 600, 602, 601), (601, 602, 604, 603), (603, 604, 606, 605), (605, 606, 608, 607), (607, 608, 610, 609), (609, 610, 584, 583), (611, 612, 625), (612, 613, 625), (613, 614, 625), (614, 615, 625), (615, 616, 625), (616, 617, 625), (617, 618, 625), (618, 619, 625), (619, 620, 625), (620, 621, 625), (621, 622, 625), (622, 623, 625), (623, 624, 625), (624, 611, 625), (629, 626, 627, 628), (630, 633, 632, 631), (626, 630, 631, 627), (627, 631, 632, 628), (628, 632, 633, 629), (629, 633, 630, 626), (687, 635, 639, 640), (637, 689, 642, 643), (636, 687, 640, 641), (635, 634, 639), (638, 637, 643), (689, 636, 641, 642), (643, 642, 647, 648), (641, 640, 645, 646), (639, 634, 644), (638, 643, 648), (642, 641, 646, 647), (640, 639, 644, 645), (648, 647, 654, 655), (646, 645, 652, 653), (644, 634, 651), (638, 648, 655), (647, 646, 653, 654), (645, 644, 651, 652), (653, 652, 659, 660), (651, 634, 658), (638, 655, 662), (654, 653, 660, 661), (652, 651, 658, 659), (655, 654, 661, 662), (658, 634, 665), (638, 662, 669), (661, 660, 667, 668), (659, 658, 665, 666), (662, 661, 668, 669), (660, 659, 666, 667), (638, 669, 676), (668, 667, 674, 675), (666, 665, 672, 673), (669, 668, 675, 676), (667, 666, 673, 674), (665, 634, 672), (638, 676, 683), (675, 674, 681, 682), (673, 672, 679, 680), (676, 675, 682, 683), (674, 673, 680, 681), (672, 634, 679), (638, 683, 637), (682, 681, 636, 689), (680, 679, 635, 687), (683, 682, 689, 637), (681, 680, 687, 636), (679, 634, 635), (686, 688, 690, 691), (685, 684, 678, 677), (691, 690, 684, 685), (690, 688, 678, 684), (688, 686, 677, 678), (686, 691, 685, 677), (663, 671, 670, 664), (657, 649, 650, 656), (671, 657, 656, 670), (670, 656, 650, 664), (664, 650, 649, 663), (663, 649, 657, 671)])
me_navepesada.polygons.foreach_set('use_smooth', [1, 1, 1, 1, 1, 1, 1, 1, 1, 1, 1, 1, 1, 1, 1, 1, 1, 1, 1, 1, 1, 1, 1, 1, 1, 1, 1, 1, 1, 1, 1, 1, 1, 1, 1, 1, 1, 1, 1, 1, 1, 1, 1, 1, 1, 1, 1, 1, 1, 1, 1, 1, 1, 1, 1, 1, 1, 1, 1, 1, 1, 1, 1, 1, 1, 1, 1, 1, 1, 1, 1, 1, 1, 1, 1, 1, 1, 1, 1, 1, 1, 1, 1, 1, 1, 1, 1, 1, 1, 1, 1, 1, 1, 1, 1, 1, 1, 1, 1, 1, 1, 1, 1, 1, 1, 1, 1, 1, 1, 1, 1, 1, 1, 1, 1, 1, 1, 1, 1, 1, 1, 1, 1, 1, 1, 1, 1, 1, 1, 1, 1, 1, 1, 1, 1, 1, 1, 1, 1, 1, 1, 1, 1, 1, 1, 1, 1, 1, 1, 1, 1, 1, 1, 1, 1, 1, 1, 1, 1, 1, 1, 1, 1, 1, 1, 1, 1, 1, 1, 1, 1, 1, 1, 1, 1, 1, 1, 1, 1, 1, 1, 1, 1, 1, 1, 1, 1, 1, 1, 1, 1, 1, 1, 1, 1, 1, 1, 1, 1, 1, 1, 1, 1, 1, 1, 1, 1, 1, 1, 1, 1, 1, 1, 1, 1, 1, 1, 1, 1, 1, 1, 1, 1, 1, 1, 1, 1, 1, 1, 1, 1, 1, 1, 1, 1, 1, 1, 1, 1, 1, 1, 1, 1, 1, 1, 1, 1, 1, 1, 1, 1, 1, 1, 1, 1, 1, 1, 1, 1, 1, 1, 1, 1, 1, 1, 1, 1, 1, 1, 1, 1, 1, 1, 1, 1, 1, 1, 1, 1, 1, 1, 1, 1, 1, 1, 1, 1, 1, 1, 1, 1, 1, 1, 1, 1, 1, 1, 1, 1, 1, 1, 1, 1, 1, 1, 1, 1, 1, 1, 1, 1, 1, 1, 1, 1, 1, 1, 1, 1, 1, 1, 1, 1, 1, 1, 1, 1, 1, 1, 1, 1, 1, 1, 1, 1, 1, 1, 1, 1, 1, 1, 1, 1, 1, 1, 1, 1, 1, 1, 1, 1, 1, 1, 1, 1, 1, 1, 1, 1, 1, 1, 1, 1, 1, 1, 1, 1, 1, 0, 0, 0, 0, 0, 0, 0, 0, 0, 0, 0, 0, 1, 1, 1, 1, 1, 1, 1, 1, 1, 1, 1, 1, 1, 1, 1, 1, 1, 1, 1, 1, 1, 1, 1, 1, 1, 1, 1, 1, 1, 1, 1, 1, 1, 1, 1, 1, 1, 1, 1, 1, 1, 1, 1, 1, 1, 1, 1, 1, 1, 1, 1, 1, 1, 1, 1, 1, 1, 1, 1, 1, 1, 1, 1, 1, 1, 1, 1, 1, 1, 1, 1, 1, 1, 1, 1, 1, 1, 1, 1, 1, 1, 1, 1, 1, 1, 1, 1, 1, 1, 1, 1, 1, 1, 1, 1, 1, 1, 1, 0, 0, 0, 0, 0, 0, 1, 1, 1, 1, 1, 1, 1, 1, 1, 1, 1, 1, 1, 1, 1, 1, 1, 1, 1, 1, 1, 1, 1, 1, 1, 1, 1, 1, 1, 1, 1, 1, 1, 1, 1, 1, 1, 1, 1, 1, 1, 1, 1, 1, 1, 1, 1, 1, 1, 1, 1, 1, 1, 1, 1, 1, 1, 1, 1, 1, 1, 1, 1, 1, 1, 1, 1, 1, 1, 1, 1, 1, 1, 1, 1, 1, 1, 1, 1, 1, 1, 1, 1, 1, 1, 1, 1, 1, 1, 1, 1, 1, 1, 1, 1, 1, 1, 1, 1, 1, 1, 1, 1, 1, 1, 1, 1, 1, 1, 1, 1, 1, 1, 1, 1, 1, 1, 1, 1, 1, 1, 1, 1, 1, 1, 1, 1, 1, 1, 1, 1, 1, 1, 1, 1, 1, 1, 1, 1, 1, 1, 1, 1, 1, 1, 1, 0, 0, 0, 0, 0, 0, 1, 1, 1, 1, 1, 1, 1, 1, 1, 1, 1, 1, 1, 1, 1, 1, 1, 1, 1, 1, 1, 1, 1, 1, 1, 1, 1, 1, 1, 1, 1, 1, 1, 1, 1, 1, 1, 1, 1, 1, 1, 1, 1, 1, 1, 1, 1, 1, 0, 0, 0, 0, 0, 0, 0, 0, 0, 0, 0, 0])
me_navepesada.polygons.foreach_set('material_index', [0, 0, 0, 0, 0, 0, 0, 0, 0, 0, 0, 0, 0, 0, 0, 0, 0, 0, 0, 0, 0, 0, 0, 0, 0, 0, 0, 0, 0, 0, 0, 0, 0, 0, 0, 0, 0, 0, 0, 0, 0, 0, 0, 0, 0, 0, 0, 0, 4, 4, 4, 4, 4, 4, 4, 4, 4, 4, 4, 4, 4, 4, 4, 4, 4, 4, 4, 4, 4, 4, 4, 4, 0, 0, 0, 0, 0, 0, 0, 0, 0, 0, 0, 0, 0, 0, 0, 0, 0, 0, 0, 0, 0, 0, 0, 0, 0, 0, 0, 0, 0, 0, 0, 0, 0, 0, 0, 0, 0, 0, 0, 0, 0, 0, 0, 0, 0, 0, 0, 0, 0, 0, 0, 0, 0, 0, 0, 0, 0, 0, 0, 0, 0, 0, 0, 0, 0, 0, 0, 0, 0, 0, 0, 0, 1, 1, 1, 1, 1, 1, 1, 1, 1, 1, 1, 1, 1, 1, 1, 1, 1, 1, 1, 1, 1, 1, 1, 1, 1, 1, 1, 1, 1, 1, 1, 1, 1, 1, 1, 1, 1, 1, 1, 1, 1, 1, 1, 1, 1, 1, 1, 1, 1, 1, 1, 1, 1, 1, 1, 1, 1, 1, 1, 1, 1, 1, 1, 1, 1, 1, 1, 1, 1, 1, 1, 1, 1, 1, 1, 1, 1, 1, 1, 1, 1, 1, 1, 1, 1, 1, 1, 1, 1, 1, 1, 1, 1, 1, 1, 1, 3, 3, 3, 3, 3, 3, 3, 3, 3, 3, 3, 3, 3, 3, 3, 3, 3, 3, 3, 3, 3, 3, 3, 3, 3, 3, 3, 3, 3, 3, 3, 3, 3, 3, 3, 3, 3, 3, 3, 3, 3, 3, 3, 3, 3, 3, 3, 3, 3, 3, 3, 3, 3, 3, 3, 3, 3, 3, 3, 3, 3, 3, 3, 3, 3, 3, 3, 3, 3, 3, 3, 3, 3, 3, 3, 3, 3, 3, 3, 3, 3, 3, 3, 3, 3, 3, 3, 3, 3, 3, 3, 3, 3, 3, 3, 3, 3, 3, 3, 3, 3, 3, 3, 3, 3, 3, 3, 3, 3, 3, 3, 3, 3, 3, 3, 3, 3, 3, 3, 3, 3, 3, 3, 3, 3, 3, 3, 3, 1, 1, 1, 1, 1, 1, 0, 0, 0, 0, 0, 0, 0, 0, 0, 0, 0, 0, 0, 0, 0, 0, 0, 0, 0, 0, 0, 0, 0, 0, 0, 0, 0, 0, 0, 0, 0, 0, 0, 0, 0, 0, 0, 0, 0, 0, 0, 0, 0, 0, 0, 0, 0, 0, 1, 1, 1, 1, 1, 1, 1, 1, 1, 1, 1, 1, 1, 1, 1, 1, 1, 1, 1, 1, 1, 1, 1, 1, 1, 1, 1, 1, 2, 2, 2, 2, 2, 2, 2, 2, 2, 2, 2, 2, 2, 2, 5, 5, 5, 5, 5, 5, 5, 5, 5, 5, 5, 5, 5, 5, 1, 1, 1, 1, 1, 1, 6, 6, 6, 6, 6, 6, 6, 6, 6, 6, 6, 6, 6, 6, 6, 6, 6, 6, 6, 6, 6, 6, 6, 6, 6, 6, 6, 6, 6, 6, 6, 6, 6, 6, 6, 6, 6, 6, 6, 6, 6, 6, 6, 6, 6, 6, 6, 6, 0, 0, 0, 0, 0, 0, 0, 0, 0, 0, 0, 0, 0, 0, 0, 0, 0, 0, 0, 0, 0, 0, 0, 0, 0, 0, 0, 0, 0, 0, 0, 0, 0, 0, 0, 0, 0, 0, 0, 0, 0, 0, 1, 1, 1, 1, 1, 1, 1, 1, 1, 1, 1, 1, 1, 1, 1, 1, 1, 1, 1, 1, 1, 1, 1, 1, 1, 1, 1, 1, 2, 2, 2, 2, 2, 2, 2, 2, 2, 2, 2, 2, 2, 2, 5, 5, 5, 5, 5, 5, 5, 5, 5, 5, 5, 5, 5, 5, 1, 1, 1, 1, 1, 1, 6, 6, 6, 6, 6, 6, 6, 6, 6, 6, 6, 6, 6, 6, 6, 6, 6, 6, 6, 6, 6, 6, 6, 6, 6, 6, 6, 6, 6, 6, 6, 6, 6, 6, 6, 6, 6, 6, 6, 6, 6, 6, 6, 6, 6, 6, 6, 6, 0, 0, 0, 0, 0, 0, 0, 0, 0, 0, 0, 0])
me_navepesada.materials.append(mat_mostaza)
me_navepesada.materials.append(mat_grafito)
me_navepesada.materials.append(mat_metal)
me_navepesada.materials.append(mat_vidrio)
me_navepesada.materials.append(mat_negro)
me_navepesada.materials.append(mat_fuego)
me_navepesada.materials.append(mat_foco)
me_navepesada.update()

# ---- objects
ob_navepesada = bpy.data.objects.new('NavePesada', me_navepesada)

# ---- transforms, parenting, visibility, modifiers, constraints
ob_navepesada.location = (0.0, 0.0, 0.0)

# ---- collection membership
scene.collection.objects.link(ob_navepesada)

# ---- scene / render settings (as saved in the file)
scene.frame_start = 1; scene.frame_end = 250; scene.frame_set(1)
scene.render.engine = 'BLENDER_EEVEE_NEXT'
scene.render.bake_bias = 0.0
scene.render.bake_samples = 0
scene.render.compositor_device = 'GPU'
scene.eevee.use_volume_custom_range = False
scene.eevee.fast_gi_thickness_near = 0.1
scene.eevee.fast_gi_thickness_far = 0.0
scene.eevee.ray_tracing_options.screen_trace_thickness = 0.1
bpy.context.view_layer.update()

# ---- added for rendering (the .blend has no active camera): camera
cam_auto = bpy.data.cameras.new('AutoCamera')
cam_auto.lens = 50.0
cam_auto.sensor_width = 36.0
cam_auto.clip_end = 1000.0
ob_auto_camera = bpy.data.objects.new('AutoCamera', cam_auto)
scene.collection.objects.link(ob_auto_camera)
ob_auto_camera.location = (3.2224, -3.99188, 2.66792)
ob_auto_camera.rotation_euler = (1.09748, -7.21219e-08, 0.694738)
scene.camera = ob_auto_camera
bpy.context.view_layer.update()

